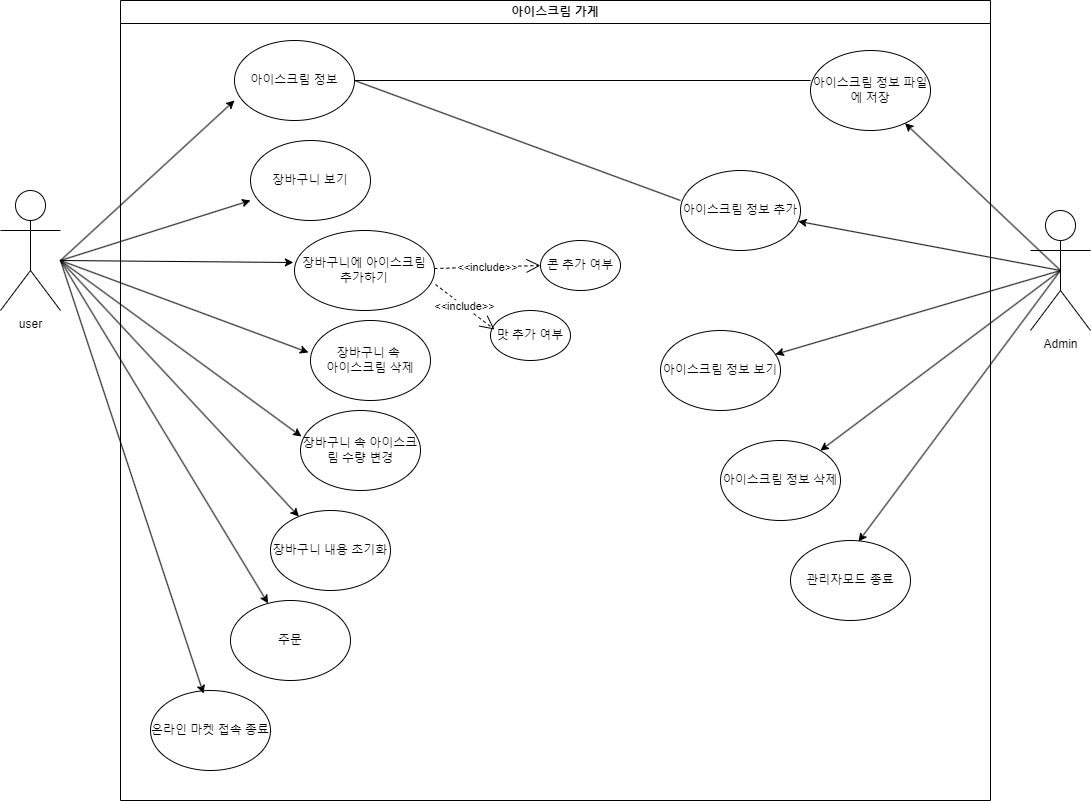

The diagram above was exported from draw.io. Its source (the exported page's mxGraphModel, read from the mxfile embedded in the PNG):
<mxGraphModel dx="1434" dy="780" grid="1" gridSize="10" guides="1" tooltips="1" connect="1" arrows="1" fold="1" page="1" pageScale="1" pageWidth="827" pageHeight="1169" math="0" shadow="0">
  <root>
    <mxCell id="0" />
    <mxCell id="1" parent="0" />
    <mxCell id="BbQy5cKLrOG3xmPKrhMZ-1" value="user" style="shape=umlActor;verticalLabelPosition=bottom;verticalAlign=top;html=1;" parent="1" vertex="1">
      <mxGeometry x="120" y="280" width="60" height="120" as="geometry" />
    </mxCell>
    <mxCell id="b4iQr60ewuQ7NiQirSR5-7" style="rounded=0;orthogonalLoop=1;jettySize=auto;html=1;exitX=0.5;exitY=0.5;exitDx=0;exitDy=0;exitPerimeter=0;" edge="1" parent="1" source="4hFZjtZKugXyr1coKlxq-2" target="b4iQr60ewuQ7NiQirSR5-8">
      <mxGeometry relative="1" as="geometry">
        <mxPoint x="820" y="420" as="targetPoint" />
      </mxGeometry>
    </mxCell>
    <mxCell id="4hFZjtZKugXyr1coKlxq-2" value="Admin" style="shape=umlActor;verticalLabelPosition=bottom;verticalAlign=top;html=1;outlineConnect=0;" parent="1" vertex="1">
      <mxGeometry x="1150" y="300" width="60" height="120" as="geometry" />
    </mxCell>
    <mxCell id="4hFZjtZKugXyr1coKlxq-5" value="아이스크림 가게" style="swimlane;whiteSpace=wrap;html=1;" parent="1" vertex="1">
      <mxGeometry x="240" y="90" width="870" height="800" as="geometry" />
    </mxCell>
    <mxCell id="BbQy5cKLrOG3xmPKrhMZ-18" value="장바구니 속&amp;nbsp;&lt;div&gt;아이스크림 삭제&lt;/div&gt;" style="ellipse;whiteSpace=wrap;html=1;" parent="4hFZjtZKugXyr1coKlxq-5" vertex="1">
      <mxGeometry x="190" y="320" width="120" height="80" as="geometry" />
    </mxCell>
    <mxCell id="BbQy5cKLrOG3xmPKrhMZ-16" value="장바구니에 아이스크림 추가하기" style="ellipse;whiteSpace=wrap;html=1;" parent="4hFZjtZKugXyr1coKlxq-5" vertex="1">
      <mxGeometry x="174" y="230" width="140" height="80" as="geometry" />
    </mxCell>
    <mxCell id="BbQy5cKLrOG3xmPKrhMZ-9" value="장바구니 보기" style="ellipse;whiteSpace=wrap;html=1;" parent="4hFZjtZKugXyr1coKlxq-5" vertex="1">
      <mxGeometry x="130" y="140" width="120" height="80" as="geometry" />
    </mxCell>
    <mxCell id="BbQy5cKLrOG3xmPKrhMZ-13" value="콘 추가 여부" style="ellipse;whiteSpace=wrap;html=1;direction=east;" parent="4hFZjtZKugXyr1coKlxq-5" vertex="1">
      <mxGeometry x="420" y="240" width="80" height="50" as="geometry" />
    </mxCell>
    <mxCell id="BbQy5cKLrOG3xmPKrhMZ-14" value="맛 추가 여부" style="ellipse;whiteSpace=wrap;html=1;" parent="4hFZjtZKugXyr1coKlxq-5" vertex="1">
      <mxGeometry x="370" y="310" width="80" height="50" as="geometry" />
    </mxCell>
    <mxCell id="BbQy5cKLrOG3xmPKrhMZ-20" value="장바구니 내용 초기화" style="ellipse;whiteSpace=wrap;html=1;" parent="4hFZjtZKugXyr1coKlxq-5" vertex="1">
      <mxGeometry x="150" y="510" width="120" height="80" as="geometry" />
    </mxCell>
    <mxCell id="BbQy5cKLrOG3xmPKrhMZ-5" value="아이스크림 정보" style="ellipse;whiteSpace=wrap;html=1;" parent="4hFZjtZKugXyr1coKlxq-5" vertex="1">
      <mxGeometry x="114" y="40" width="120" height="80" as="geometry" />
    </mxCell>
    <mxCell id="oqcVxERU57bKNpbJ2FM5-1" value="장바구니 속 아이스크림 수량 변경" style="ellipse;whiteSpace=wrap;html=1;" parent="4hFZjtZKugXyr1coKlxq-5" vertex="1">
      <mxGeometry x="180" y="410" width="120" height="80" as="geometry" />
    </mxCell>
    <mxCell id="oqcVxERU57bKNpbJ2FM5-4" value="&amp;lt;&amp;lt;include&amp;gt;&amp;gt;" style="endArrow=open;endSize=12;dashed=1;html=1;rounded=0;entryX=0;entryY=0.5;entryDx=0;entryDy=0;" parent="4hFZjtZKugXyr1coKlxq-5" target="BbQy5cKLrOG3xmPKrhMZ-13" edge="1" source="BbQy5cKLrOG3xmPKrhMZ-16">
      <mxGeometry width="160" relative="1" as="geometry">
        <mxPoint x="290" y="610" as="sourcePoint" />
        <mxPoint x="400" y="619.5" as="targetPoint" />
      </mxGeometry>
    </mxCell>
    <mxCell id="oqcVxERU57bKNpbJ2FM5-17" value="&amp;lt;&amp;lt;include&amp;gt;&amp;gt;" style="endArrow=open;endSize=12;dashed=1;html=1;rounded=0;entryX=0.05;entryY=0.38;entryDx=0;entryDy=0;entryPerimeter=0;exitX=1.007;exitY=0.675;exitDx=0;exitDy=0;exitPerimeter=0;" parent="4hFZjtZKugXyr1coKlxq-5" source="BbQy5cKLrOG3xmPKrhMZ-16" target="BbQy5cKLrOG3xmPKrhMZ-14" edge="1">
      <mxGeometry width="160" relative="1" as="geometry">
        <mxPoint x="250" y="629.5" as="sourcePoint" />
        <mxPoint x="340" y="670" as="targetPoint" />
      </mxGeometry>
    </mxCell>
    <mxCell id="oqcVxERU57bKNpbJ2FM5-18" value="온라인 마켓 접속 종료" style="ellipse;whiteSpace=wrap;html=1;" parent="4hFZjtZKugXyr1coKlxq-5" vertex="1">
      <mxGeometry x="30" y="690" width="120" height="80" as="geometry" />
    </mxCell>
    <mxCell id="oqcVxERU57bKNpbJ2FM5-19" value="" style="endArrow=classic;html=1;rounded=0;entryX=0.442;entryY=0.038;entryDx=0;entryDy=0;entryPerimeter=0;" parent="4hFZjtZKugXyr1coKlxq-5" target="oqcVxERU57bKNpbJ2FM5-18" edge="1">
      <mxGeometry width="50" height="50" relative="1" as="geometry">
        <mxPoint x="-60" y="260" as="sourcePoint" />
        <mxPoint x="158" y="596" as="targetPoint" />
      </mxGeometry>
    </mxCell>
    <mxCell id="b4iQr60ewuQ7NiQirSR5-2" value="관리자모드 종료" style="ellipse;whiteSpace=wrap;html=1;direction=east;" vertex="1" parent="4hFZjtZKugXyr1coKlxq-5">
      <mxGeometry x="670" y="540" width="120" height="80" as="geometry" />
    </mxCell>
    <mxCell id="b4iQr60ewuQ7NiQirSR5-4" value="아이스크림 정보 보기" style="ellipse;whiteSpace=wrap;html=1;" vertex="1" parent="4hFZjtZKugXyr1coKlxq-5">
      <mxGeometry x="540" y="330" width="120" height="80" as="geometry" />
    </mxCell>
    <mxCell id="b4iQr60ewuQ7NiQirSR5-6" value="주문" style="ellipse;whiteSpace=wrap;html=1;" vertex="1" parent="4hFZjtZKugXyr1coKlxq-5">
      <mxGeometry x="110" y="600" width="120" height="80" as="geometry" />
    </mxCell>
    <mxCell id="b4iQr60ewuQ7NiQirSR5-8" value="아이스크림 정보 삭제" style="ellipse;whiteSpace=wrap;html=1;" vertex="1" parent="4hFZjtZKugXyr1coKlxq-5">
      <mxGeometry x="600" y="440" width="120" height="80" as="geometry" />
    </mxCell>
    <mxCell id="b4iQr60ewuQ7NiQirSR5-10" value="아이스크림 정보 추가" style="ellipse;whiteSpace=wrap;html=1;" vertex="1" parent="4hFZjtZKugXyr1coKlxq-5">
      <mxGeometry x="560" y="170" width="120" height="80" as="geometry" />
    </mxCell>
    <mxCell id="b4iQr60ewuQ7NiQirSR5-12" value="아이스크림 정보 파일에 저장" style="ellipse;whiteSpace=wrap;html=1;" vertex="1" parent="4hFZjtZKugXyr1coKlxq-5">
      <mxGeometry x="690" y="50" width="120" height="80" as="geometry" />
    </mxCell>
    <mxCell id="b4iQr60ewuQ7NiQirSR5-14" value="" style="endArrow=none;html=1;rounded=0;entryX=0;entryY=0.375;entryDx=0;entryDy=0;entryPerimeter=0;exitX=1;exitY=0.5;exitDx=0;exitDy=0;" edge="1" parent="4hFZjtZKugXyr1coKlxq-5" source="BbQy5cKLrOG3xmPKrhMZ-5" target="b4iQr60ewuQ7NiQirSR5-12">
      <mxGeometry width="50" height="50" relative="1" as="geometry">
        <mxPoint x="200" y="90" as="sourcePoint" />
        <mxPoint x="250" y="40" as="targetPoint" />
      </mxGeometry>
    </mxCell>
    <mxCell id="b4iQr60ewuQ7NiQirSR5-15" value="" style="endArrow=none;html=1;rounded=0;entryX=0;entryY=0.375;entryDx=0;entryDy=0;entryPerimeter=0;exitX=1;exitY=0.5;exitDx=0;exitDy=0;" edge="1" parent="4hFZjtZKugXyr1coKlxq-5" source="BbQy5cKLrOG3xmPKrhMZ-5" target="b4iQr60ewuQ7NiQirSR5-10">
      <mxGeometry width="50" height="50" relative="1" as="geometry">
        <mxPoint x="210" y="100" as="sourcePoint" />
        <mxPoint x="680" y="170" as="targetPoint" />
      </mxGeometry>
    </mxCell>
    <mxCell id="4hFZjtZKugXyr1coKlxq-6" value="" style="endArrow=classic;html=1;rounded=0;entryX=0;entryY=0.75;entryDx=0;entryDy=0;entryPerimeter=0;" parent="1" target="BbQy5cKLrOG3xmPKrhMZ-9" edge="1">
      <mxGeometry width="50" height="50" relative="1" as="geometry">
        <mxPoint x="180" y="350" as="sourcePoint" />
        <mxPoint x="320" y="300" as="targetPoint" />
      </mxGeometry>
    </mxCell>
    <mxCell id="4hFZjtZKugXyr1coKlxq-7" value="" style="endArrow=classic;html=1;rounded=0;entryX=-0.008;entryY=0.4;entryDx=0;entryDy=0;entryPerimeter=0;" parent="1" target="BbQy5cKLrOG3xmPKrhMZ-16" edge="1">
      <mxGeometry width="50" height="50" relative="1" as="geometry">
        <mxPoint x="180" y="350" as="sourcePoint" />
        <mxPoint x="300" y="380" as="targetPoint" />
      </mxGeometry>
    </mxCell>
    <mxCell id="4hFZjtZKugXyr1coKlxq-9" value="" style="endArrow=classic;html=1;rounded=0;entryX=-0.017;entryY=0.4;entryDx=0;entryDy=0;entryPerimeter=0;" parent="1" target="BbQy5cKLrOG3xmPKrhMZ-18" edge="1">
      <mxGeometry width="50" height="50" relative="1" as="geometry">
        <mxPoint x="180" y="350" as="sourcePoint" />
        <mxPoint x="389" y="362" as="targetPoint" />
      </mxGeometry>
    </mxCell>
    <mxCell id="4hFZjtZKugXyr1coKlxq-10" value="" style="endArrow=classic;html=1;rounded=0;" parent="1" target="BbQy5cKLrOG3xmPKrhMZ-20" edge="1">
      <mxGeometry width="50" height="50" relative="1" as="geometry">
        <mxPoint x="180" y="350" as="sourcePoint" />
        <mxPoint x="399" y="372" as="targetPoint" />
      </mxGeometry>
    </mxCell>
    <mxCell id="4hFZjtZKugXyr1coKlxq-13" value="" style="endArrow=classic;html=1;rounded=0;entryX=0;entryY=0.75;entryDx=0;entryDy=0;entryPerimeter=0;" parent="1" target="BbQy5cKLrOG3xmPKrhMZ-5" edge="1">
      <mxGeometry width="50" height="50" relative="1" as="geometry">
        <mxPoint x="180" y="350" as="sourcePoint" />
        <mxPoint x="364" y="280" as="targetPoint" />
      </mxGeometry>
    </mxCell>
    <mxCell id="oqcVxERU57bKNpbJ2FM5-2" value="" style="endArrow=classic;html=1;rounded=0;entryX=0.008;entryY=0.325;entryDx=0;entryDy=0;entryPerimeter=0;" parent="1" target="oqcVxERU57bKNpbJ2FM5-1" edge="1">
      <mxGeometry width="50" height="50" relative="1" as="geometry">
        <mxPoint x="180" y="350" as="sourcePoint" />
        <mxPoint x="312" y="210" as="targetPoint" />
      </mxGeometry>
    </mxCell>
    <mxCell id="b4iQr60ewuQ7NiQirSR5-1" value="" style="endArrow=classic;html=1;rounded=0;exitX=0.5;exitY=0.5;exitDx=0;exitDy=0;exitPerimeter=0;entryX=0.567;entryY=0.013;entryDx=0;entryDy=0;entryPerimeter=0;" edge="1" parent="1" source="4hFZjtZKugXyr1coKlxq-2" target="b4iQr60ewuQ7NiQirSR5-2">
      <mxGeometry width="50" height="50" relative="1" as="geometry">
        <mxPoint x="1030" y="340" as="sourcePoint" />
        <mxPoint x="830" y="490" as="targetPoint" />
      </mxGeometry>
    </mxCell>
    <mxCell id="b4iQr60ewuQ7NiQirSR5-3" value="" style="endArrow=classic;html=1;rounded=0;exitX=0.5;exitY=0.5;exitDx=0;exitDy=0;exitPerimeter=0;" edge="1" parent="1" source="4hFZjtZKugXyr1coKlxq-2" target="b4iQr60ewuQ7NiQirSR5-4">
      <mxGeometry width="50" height="50" relative="1" as="geometry">
        <mxPoint x="1180" y="360" as="sourcePoint" />
        <mxPoint x="830" y="540" as="targetPoint" />
      </mxGeometry>
    </mxCell>
    <mxCell id="b4iQr60ewuQ7NiQirSR5-5" value="" style="endArrow=classic;html=1;rounded=0;" edge="1" parent="1" target="b4iQr60ewuQ7NiQirSR5-6">
      <mxGeometry width="50" height="50" relative="1" as="geometry">
        <mxPoint x="180" y="350" as="sourcePoint" />
        <mxPoint x="470" y="660" as="targetPoint" />
      </mxGeometry>
    </mxCell>
    <mxCell id="b4iQr60ewuQ7NiQirSR5-9" style="rounded=0;orthogonalLoop=1;jettySize=auto;html=1;exitX=0.5;exitY=0.5;exitDx=0;exitDy=0;exitPerimeter=0;" edge="1" parent="1" source="4hFZjtZKugXyr1coKlxq-2" target="b4iQr60ewuQ7NiQirSR5-10">
      <mxGeometry relative="1" as="geometry">
        <mxPoint x="840" y="690" as="targetPoint" />
        <mxPoint x="1190" y="370" as="sourcePoint" />
      </mxGeometry>
    </mxCell>
    <mxCell id="b4iQr60ewuQ7NiQirSR5-11" value="" style="endArrow=classic;html=1;rounded=0;exitX=0.5;exitY=0.5;exitDx=0;exitDy=0;exitPerimeter=0;" edge="1" parent="1" source="4hFZjtZKugXyr1coKlxq-2" target="b4iQr60ewuQ7NiQirSR5-12">
      <mxGeometry width="50" height="50" relative="1" as="geometry">
        <mxPoint x="1190" y="370" as="sourcePoint" />
        <mxPoint x="1010" y="510" as="targetPoint" />
      </mxGeometry>
    </mxCell>
  </root>
</mxGraphModel>